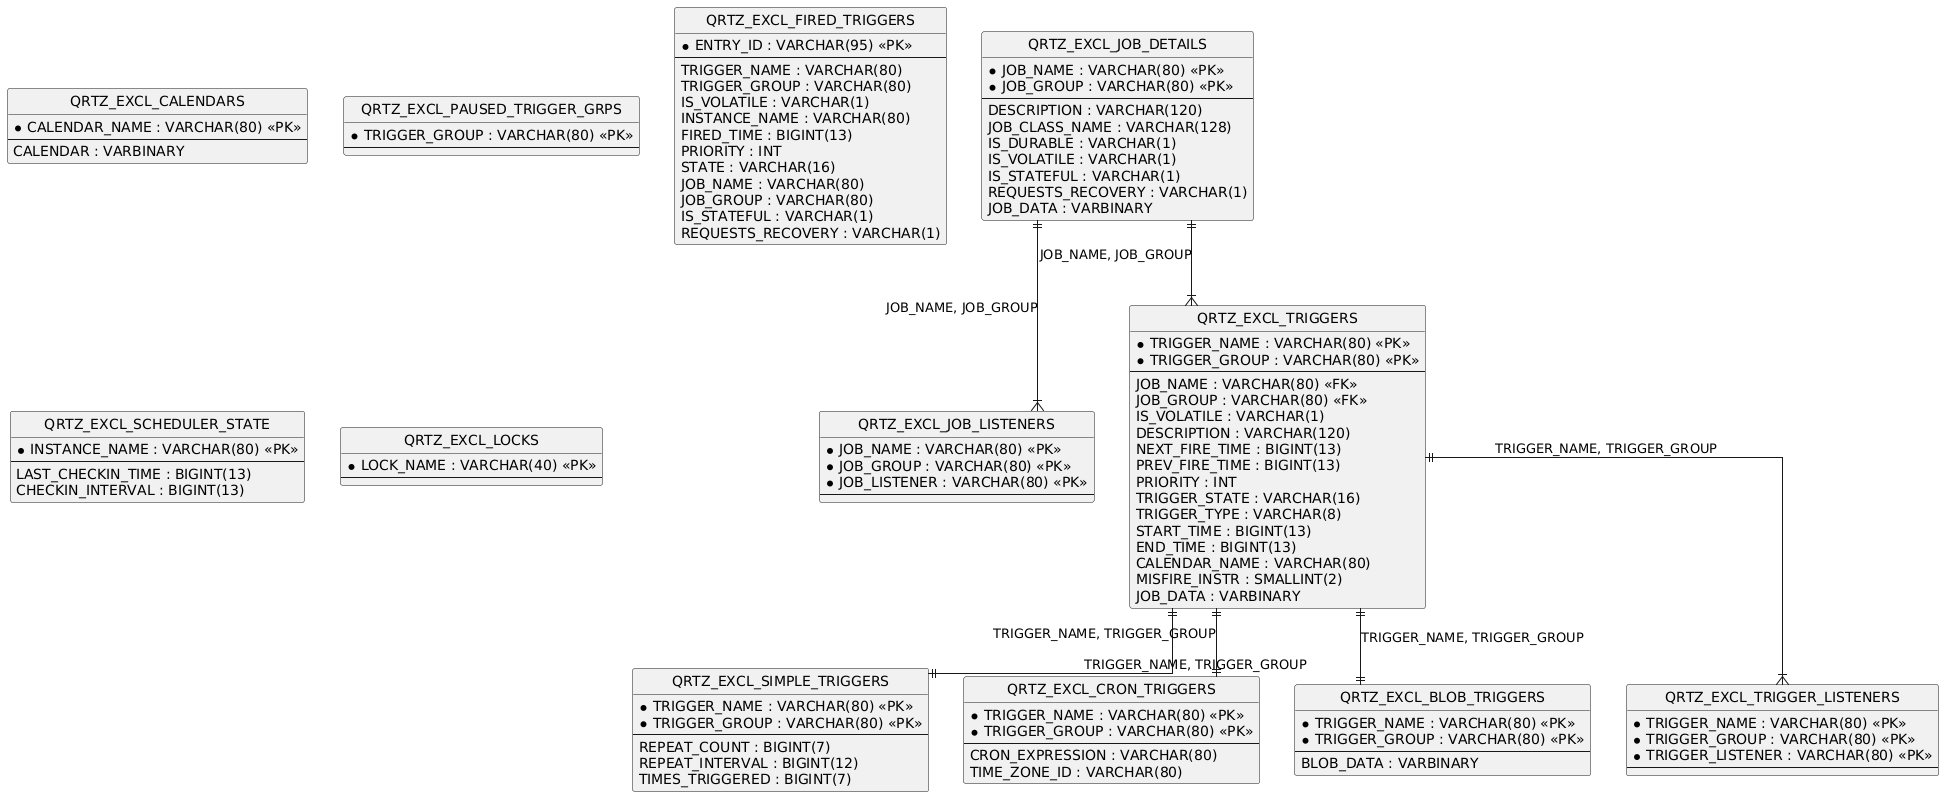

The diagram above was rendered by PlantUML. Its source (embedded in the PNG):
@startuml
hide circle
skinparam linetype ortho

entity "QRTZ_EXCL_JOB_DETAILS" as QRTZ_EXCL_JOB_DETAILS {
  * JOB_NAME : VARCHAR(80) <<PK>>
  * JOB_GROUP : VARCHAR(80) <<PK>>
  --
  DESCRIPTION : VARCHAR(120)
  JOB_CLASS_NAME : VARCHAR(128)
  IS_DURABLE : VARCHAR(1)
  IS_VOLATILE : VARCHAR(1)
  IS_STATEFUL : VARCHAR(1)
  REQUESTS_RECOVERY : VARCHAR(1)
  JOB_DATA : VARBINARY
}

entity "QRTZ_EXCL_JOB_LISTENERS" as QRTZ_EXCL_JOB_LISTENERS {
  * JOB_NAME : VARCHAR(80) <<PK>>
  * JOB_GROUP : VARCHAR(80) <<PK>>
  * JOB_LISTENER : VARCHAR(80) <<PK>>
  --
}

entity "QRTZ_EXCL_TRIGGERS" as QRTZ_EXCL_TRIGGERS {
  * TRIGGER_NAME : VARCHAR(80) <<PK>>
  * TRIGGER_GROUP : VARCHAR(80) <<PK>>
  --
  JOB_NAME : VARCHAR(80) <<FK>>
  JOB_GROUP : VARCHAR(80) <<FK>>
  IS_VOLATILE : VARCHAR(1)
  DESCRIPTION : VARCHAR(120)
  NEXT_FIRE_TIME : BIGINT(13)
  PREV_FIRE_TIME : BIGINT(13)
  PRIORITY : INT
  TRIGGER_STATE : VARCHAR(16)
  TRIGGER_TYPE : VARCHAR(8)
  START_TIME : BIGINT(13)
  END_TIME : BIGINT(13)
  CALENDAR_NAME : VARCHAR(80)
  MISFIRE_INSTR : SMALLINT(2)
  JOB_DATA : VARBINARY
}

entity "QRTZ_EXCL_SIMPLE_TRIGGERS" as QRTZ_EXCL_SIMPLE_TRIGGERS {
  * TRIGGER_NAME : VARCHAR(80) <<PK>>
  * TRIGGER_GROUP : VARCHAR(80) <<PK>>
  --
  REPEAT_COUNT : BIGINT(7)
  REPEAT_INTERVAL : BIGINT(12)
  TIMES_TRIGGERED : BIGINT(7)
}

entity "QRTZ_EXCL_CRON_TRIGGERS" as QRTZ_EXCL_CRON_TRIGGERS {
  * TRIGGER_NAME : VARCHAR(80) <<PK>>
  * TRIGGER_GROUP : VARCHAR(80) <<PK>>
  --
  CRON_EXPRESSION : VARCHAR(80)
  TIME_ZONE_ID : VARCHAR(80)
}

entity "QRTZ_EXCL_BLOB_TRIGGERS" as QRTZ_EXCL_BLOB_TRIGGERS {
  * TRIGGER_NAME : VARCHAR(80) <<PK>>
  * TRIGGER_GROUP : VARCHAR(80) <<PK>>
  --
  BLOB_DATA : VARBINARY
}

entity "QRTZ_EXCL_TRIGGER_LISTENERS" as QRTZ_EXCL_TRIGGER_LISTENERS {
  * TRIGGER_NAME : VARCHAR(80) <<PK>>
  * TRIGGER_GROUP : VARCHAR(80) <<PK>>
  * TRIGGER_LISTENER : VARCHAR(80) <<PK>>
  --
}

entity "QRTZ_EXCL_CALENDARS" as QRTZ_EXCL_CALENDARS {
  * CALENDAR_NAME : VARCHAR(80) <<PK>>
  --
  CALENDAR : VARBINARY
}

entity "QRTZ_EXCL_PAUSED_TRIGGER_GRPS" as QRTZ_EXCL_PAUSED_TRIGGER_GRPS {
  * TRIGGER_GROUP : VARCHAR(80) <<PK>>
  --
}

entity "QRTZ_EXCL_FIRED_TRIGGERS" as QRTZ_EXCL_FIRED_TRIGGERS {
  * ENTRY_ID : VARCHAR(95) <<PK>>
  --
  TRIGGER_NAME : VARCHAR(80)
  TRIGGER_GROUP : VARCHAR(80)
  IS_VOLATILE : VARCHAR(1)
  INSTANCE_NAME : VARCHAR(80)
  FIRED_TIME : BIGINT(13)
  PRIORITY : INT
  STATE : VARCHAR(16)
  JOB_NAME : VARCHAR(80)
  JOB_GROUP : VARCHAR(80)
  IS_STATEFUL : VARCHAR(1)
  REQUESTS_RECOVERY : VARCHAR(1)
}

entity "QRTZ_EXCL_SCHEDULER_STATE" as QRTZ_EXCL_SCHEDULER_STATE {
  * INSTANCE_NAME : VARCHAR(80) <<PK>>
  --
  LAST_CHECKIN_TIME : BIGINT(13)
  CHECKIN_INTERVAL : BIGINT(13)
}

entity "QRTZ_EXCL_LOCKS" as QRTZ_EXCL_LOCKS {
  * LOCK_NAME : VARCHAR(40) <<PK>>
  --
}

QRTZ_EXCL_JOB_DETAILS ||--|{ QRTZ_EXCL_JOB_LISTENERS : "JOB_NAME, JOB_GROUP"
QRTZ_EXCL_JOB_DETAILS ||--|{ QRTZ_EXCL_TRIGGERS : "JOB_NAME, JOB_GROUP"
QRTZ_EXCL_TRIGGERS ||--|| QRTZ_EXCL_SIMPLE_TRIGGERS : "TRIGGER_NAME, TRIGGER_GROUP"
QRTZ_EXCL_TRIGGERS ||--|| QRTZ_EXCL_CRON_TRIGGERS : "TRIGGER_NAME, TRIGGER_GROUP"
QRTZ_EXCL_TRIGGERS ||--|| QRTZ_EXCL_BLOB_TRIGGERS : "TRIGGER_NAME, TRIGGER_GROUP"
QRTZ_EXCL_TRIGGERS ||--|{ QRTZ_EXCL_TRIGGER_LISTENERS : "TRIGGER_NAME, TRIGGER_GROUP"
@enduml